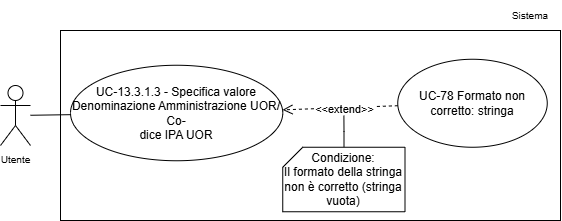

The diagram above was exported from draw.io. Its source (the exported page's mxGraphModel, read from the mxfile embedded in the PNG):
<mxGraphModel dx="1773" dy="975" grid="1" gridSize="10" guides="1" tooltips="1" connect="1" arrows="1" fold="1" page="1" pageScale="1" pageWidth="1169" pageHeight="827" math="0" shadow="0">
  <root>
    <mxCell id="0" />
    <mxCell id="1" parent="0" />
    <mxCell id="2" parent="1" style="whiteSpace=wrap;html=1;" value="" vertex="1">
      <mxGeometry height="190" width="500" x="6200" y="7428" as="geometry" />
    </mxCell>
    <mxCell id="3" parent="1" style="text;html=1;whiteSpace=wrap;strokeColor=none;fillColor=none;align=center;verticalAlign=middle;rounded=0;fontSize=10;" value="Sistema" vertex="1">
      <mxGeometry height="30" width="60" x="6640" y="7398" as="geometry" />
    </mxCell>
    <mxCell id="4" edge="1" parent="1" source="5" style="rounded=0;orthogonalLoop=1;jettySize=auto;html=1;endArrow=none;endFill=0;" target="6">
      <mxGeometry relative="1" as="geometry" />
    </mxCell>
    <mxCell id="5" parent="1" style="shape=umlActor;verticalLabelPosition=bottom;verticalAlign=top;html=1;outlineConnect=0;" value="&lt;font style=&quot;font-size: 10px;&quot;&gt;Utente&lt;/font&gt;" vertex="1">
      <mxGeometry height="60" width="30" x="6140" y="7483" as="geometry" />
    </mxCell>
    <mxCell id="6" parent="1" style="ellipse;whiteSpace=wrap;html=1;" value="&lt;div&gt;UC-13.3.1.3 - Specifica valore Denominazione Amministrazione UOR/ Co-&lt;/div&gt;&lt;div&gt;dice IPA UOR&lt;/div&gt;" vertex="1">
      <mxGeometry height="95.5" width="212.25" x="6210" y="7462.75" as="geometry" />
    </mxCell>
    <mxCell id="7" edge="1" parent="1" source="9" style="rounded=0;orthogonalLoop=1;jettySize=auto;html=1;dashed=1;endArrow=open;endFill=0;endSize=8;" target="6">
      <mxGeometry relative="1" as="geometry" />
    </mxCell>
    <mxCell id="8" connectable="0" parent="7" style="edgeLabel;html=1;align=center;verticalAlign=middle;resizable=0;points=[];" value="&amp;lt;&amp;lt;extend&amp;gt;&amp;gt;" vertex="1">
      <mxGeometry relative="1" x="0.2807" as="geometry">
        <mxPoint x="20" y="1" as="offset" />
      </mxGeometry>
    </mxCell>
    <mxCell id="9" parent="1" style="ellipse;whiteSpace=wrap;html=1;" value="&lt;div&gt;UC-78 Formato non corretto: stringa&lt;/div&gt;" vertex="1">
      <mxGeometry height="88" width="149.5" x="6537.25" y="7456.75" as="geometry" />
    </mxCell>
    <mxCell id="10" edge="1" parent="1" source="11" style="edgeStyle=orthogonalEdgeStyle;rounded=0;orthogonalLoop=1;jettySize=auto;html=1;endArrow=none;endFill=0;">
      <mxGeometry relative="1" as="geometry">
        <mxPoint x="6483.4" y="7513.2" as="targetPoint" />
      </mxGeometry>
    </mxCell>
    <mxCell id="11" parent="1" style="shape=card;whiteSpace=wrap;html=1;size=20;" value="Condizione:&lt;div&gt;Il formato della stringa non è corretto (stringa vuota)&lt;/div&gt;" vertex="1">
      <mxGeometry height="64.5" width="122.25" x="6422.25" y="7544.75" as="geometry" />
    </mxCell>
  </root>
</mxGraphModel>